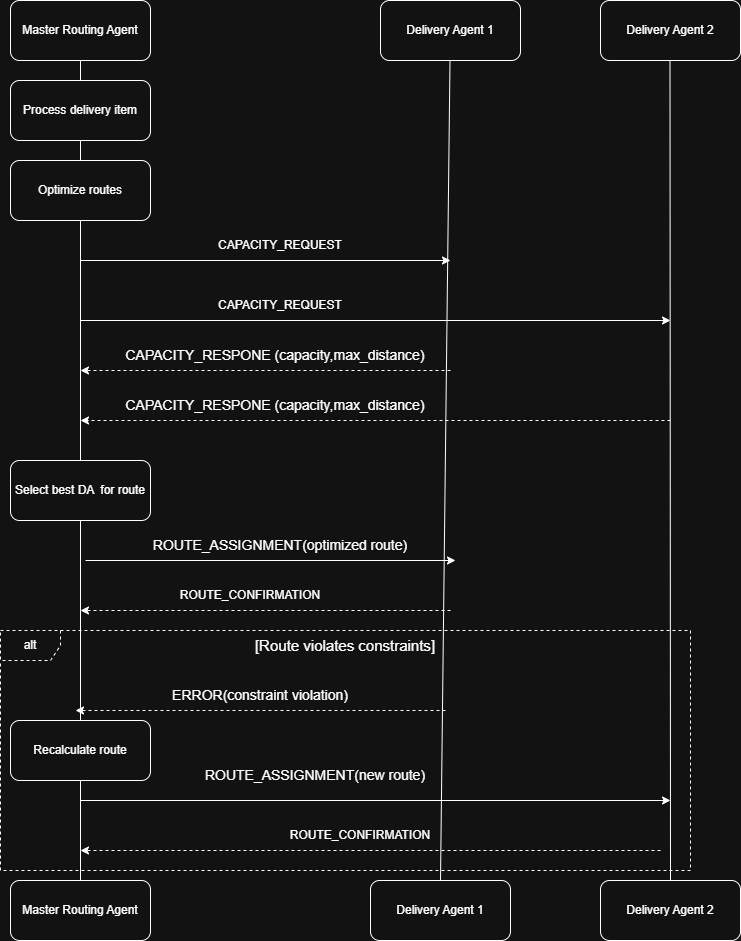

The diagram above was exported from draw.io. Its source (the exported page's mxGraphModel, read from the mxfile embedded in the PNG):
<mxGraphModel dx="1434" dy="834" grid="1" gridSize="10" guides="1" tooltips="1" connect="1" arrows="1" fold="1" page="1" pageScale="1" pageWidth="850" pageHeight="1100" math="0" shadow="0">
  <root>
    <mxCell id="0" />
    <mxCell id="1" parent="0" />
    <mxCell id="9fs5sbx4nQp3vIcObDjK-1" value="Master Routing Agent" style="rounded=1;whiteSpace=wrap;html=1;" vertex="1" parent="1">
      <mxGeometry x="20" y="30" width="140" height="60" as="geometry" />
    </mxCell>
    <mxCell id="9fs5sbx4nQp3vIcObDjK-11" value="" style="endArrow=none;html=1;rounded=0;entryX=0.5;entryY=1;entryDx=0;entryDy=0;exitX=0.5;exitY=0;exitDx=0;exitDy=0;" edge="1" parent="1" source="9fs5sbx4nQp3vIcObDjK-9" target="9fs5sbx4nQp3vIcObDjK-1">
      <mxGeometry width="50" height="50" relative="1" as="geometry">
        <mxPoint x="400" y="450" as="sourcePoint" />
        <mxPoint x="450" y="400" as="targetPoint" />
      </mxGeometry>
    </mxCell>
    <mxCell id="9fs5sbx4nQp3vIcObDjK-2" value="Process delivery item" style="rounded=1;whiteSpace=wrap;html=1;" vertex="1" parent="1">
      <mxGeometry x="20" y="110" width="140" height="60" as="geometry" />
    </mxCell>
    <mxCell id="9fs5sbx4nQp3vIcObDjK-3" value="Optimize routes" style="rounded=1;whiteSpace=wrap;html=1;" vertex="1" parent="1">
      <mxGeometry x="20" y="190" width="140" height="60" as="geometry" />
    </mxCell>
    <mxCell id="9fs5sbx4nQp3vIcObDjK-4" value="Delivery Agent 1" style="rounded=1;whiteSpace=wrap;html=1;" vertex="1" parent="1">
      <mxGeometry x="390" y="30" width="140" height="60" as="geometry" />
    </mxCell>
    <mxCell id="9fs5sbx4nQp3vIcObDjK-5" value="Delivery Agent 2" style="rounded=1;whiteSpace=wrap;html=1;" vertex="1" parent="1">
      <mxGeometry x="610" y="30" width="140" height="60" as="geometry" />
    </mxCell>
    <mxCell id="9fs5sbx4nQp3vIcObDjK-6" value="Delivery Agent 1" style="rounded=1;whiteSpace=wrap;html=1;" vertex="1" parent="1">
      <mxGeometry x="380" y="910" width="140" height="60" as="geometry" />
    </mxCell>
    <mxCell id="9fs5sbx4nQp3vIcObDjK-7" value="Delivery Agent 2" style="rounded=1;whiteSpace=wrap;html=1;" vertex="1" parent="1">
      <mxGeometry x="610" y="910" width="140" height="60" as="geometry" />
    </mxCell>
    <mxCell id="9fs5sbx4nQp3vIcObDjK-8" value="Select best DA&amp;nbsp; for route" style="rounded=1;whiteSpace=wrap;html=1;" vertex="1" parent="1">
      <mxGeometry x="20" y="490" width="140" height="60" as="geometry" />
    </mxCell>
    <mxCell id="9fs5sbx4nQp3vIcObDjK-9" value="Master Routing Agent" style="rounded=1;whiteSpace=wrap;html=1;" vertex="1" parent="1">
      <mxGeometry x="20" y="910" width="140" height="60" as="geometry" />
    </mxCell>
    <mxCell id="9fs5sbx4nQp3vIcObDjK-10" value="Recalculate route" style="rounded=1;whiteSpace=wrap;html=1;" vertex="1" parent="1">
      <mxGeometry x="20" y="750" width="140" height="60" as="geometry" />
    </mxCell>
    <mxCell id="9fs5sbx4nQp3vIcObDjK-12" value="" style="endArrow=none;html=1;rounded=0;entryX=0.5;entryY=1;entryDx=0;entryDy=0;exitX=0.5;exitY=0;exitDx=0;exitDy=0;" edge="1" parent="1" source="9fs5sbx4nQp3vIcObDjK-6">
      <mxGeometry width="50" height="50" relative="1" as="geometry">
        <mxPoint x="459.5" y="640" as="sourcePoint" />
        <mxPoint x="459.5" y="90" as="targetPoint" />
      </mxGeometry>
    </mxCell>
    <mxCell id="9fs5sbx4nQp3vIcObDjK-13" value="" style="endArrow=none;html=1;rounded=0;entryX=0.5;entryY=1;entryDx=0;entryDy=0;exitX=0.5;exitY=0;exitDx=0;exitDy=0;" edge="1" parent="1" source="9fs5sbx4nQp3vIcObDjK-7">
      <mxGeometry width="50" height="50" relative="1" as="geometry">
        <mxPoint x="680" y="640" as="sourcePoint" />
        <mxPoint x="679.5" y="90" as="targetPoint" />
      </mxGeometry>
    </mxCell>
    <mxCell id="9fs5sbx4nQp3vIcObDjK-14" value="alt" style="shape=umlFrame;whiteSpace=wrap;html=1;pointerEvents=0;dashed=1;" vertex="1" parent="1">
      <mxGeometry x="10" y="660" width="690" height="240" as="geometry" />
    </mxCell>
    <mxCell id="9fs5sbx4nQp3vIcObDjK-15" value="" style="endArrow=classic;html=1;rounded=0;" edge="1" parent="1">
      <mxGeometry width="50" height="50" relative="1" as="geometry">
        <mxPoint x="90" y="290" as="sourcePoint" />
        <mxPoint x="460" y="290" as="targetPoint" />
      </mxGeometry>
    </mxCell>
    <mxCell id="9fs5sbx4nQp3vIcObDjK-16" value="" style="endArrow=classic;html=1;rounded=0;" edge="1" parent="1">
      <mxGeometry width="50" height="50" relative="1" as="geometry">
        <mxPoint x="90" y="350" as="sourcePoint" />
        <mxPoint x="680" y="350" as="targetPoint" />
      </mxGeometry>
    </mxCell>
    <mxCell id="9fs5sbx4nQp3vIcObDjK-17" value="" style="endArrow=classic;html=1;rounded=0;dashed=1;" edge="1" parent="1">
      <mxGeometry width="50" height="50" relative="1" as="geometry">
        <mxPoint x="460" y="400" as="sourcePoint" />
        <mxPoint x="90" y="400" as="targetPoint" />
      </mxGeometry>
    </mxCell>
    <mxCell id="9fs5sbx4nQp3vIcObDjK-18" value="" style="endArrow=classic;html=1;rounded=0;dashed=1;" edge="1" parent="1">
      <mxGeometry width="50" height="50" relative="1" as="geometry">
        <mxPoint x="680" y="450" as="sourcePoint" />
        <mxPoint x="90" y="450" as="targetPoint" />
      </mxGeometry>
    </mxCell>
    <mxCell id="9fs5sbx4nQp3vIcObDjK-20" value="CAPACITY_REQUEST" style="text;html=1;align=center;verticalAlign=middle;whiteSpace=wrap;rounded=0;" vertex="1" parent="1">
      <mxGeometry x="260" y="260" width="60" height="30" as="geometry" />
    </mxCell>
    <mxCell id="9fs5sbx4nQp3vIcObDjK-21" value="CAPACITY_REQUEST" style="text;html=1;align=center;verticalAlign=middle;whiteSpace=wrap;rounded=0;" vertex="1" parent="1">
      <mxGeometry x="260" y="320" width="60" height="30" as="geometry" />
    </mxCell>
    <mxCell id="9fs5sbx4nQp3vIcObDjK-23" value="&lt;font style=&quot;font-size: 14px;&quot;&gt;CAPACITY_RESPONE (capacity,max_distance)&lt;/font&gt;" style="text;html=1;align=center;verticalAlign=middle;whiteSpace=wrap;rounded=0;" vertex="1" parent="1">
      <mxGeometry x="110" y="370" width="350" height="30" as="geometry" />
    </mxCell>
    <mxCell id="9fs5sbx4nQp3vIcObDjK-24" value="&lt;font style=&quot;font-size: 14px;&quot;&gt;CAPACITY_RESPONE (capacity,max_distance)&lt;/font&gt;" style="text;html=1;align=center;verticalAlign=middle;whiteSpace=wrap;rounded=0;" vertex="1" parent="1">
      <mxGeometry x="115" y="420" width="340" height="30" as="geometry" />
    </mxCell>
    <mxCell id="9fs5sbx4nQp3vIcObDjK-25" value="" style="endArrow=classic;html=1;rounded=0;" edge="1" parent="1">
      <mxGeometry width="50" height="50" relative="1" as="geometry">
        <mxPoint x="95" y="590" as="sourcePoint" />
        <mxPoint x="465" y="590" as="targetPoint" />
      </mxGeometry>
    </mxCell>
    <mxCell id="9fs5sbx4nQp3vIcObDjK-26" value="&lt;font style=&quot;font-size: 14px;&quot;&gt;ROUTE_ASSIGNMENT(optimized route)&lt;/font&gt;" style="text;html=1;align=center;verticalAlign=middle;whiteSpace=wrap;rounded=0;" vertex="1" parent="1">
      <mxGeometry x="135" y="560" width="310" height="30" as="geometry" />
    </mxCell>
    <mxCell id="9fs5sbx4nQp3vIcObDjK-27" value="" style="endArrow=classic;html=1;rounded=0;dashed=1;" edge="1" parent="1">
      <mxGeometry width="50" height="50" relative="1" as="geometry">
        <mxPoint x="460" y="640" as="sourcePoint" />
        <mxPoint x="90" y="640" as="targetPoint" />
      </mxGeometry>
    </mxCell>
    <mxCell id="9fs5sbx4nQp3vIcObDjK-28" value="ROUTE_CONFIRMATION" style="text;html=1;align=center;verticalAlign=middle;whiteSpace=wrap;rounded=0;" vertex="1" parent="1">
      <mxGeometry x="230" y="610" width="60" height="30" as="geometry" />
    </mxCell>
    <mxCell id="9fs5sbx4nQp3vIcObDjK-29" value="" style="endArrow=classic;html=1;rounded=0;dashed=1;" edge="1" parent="1">
      <mxGeometry width="50" height="50" relative="1" as="geometry">
        <mxPoint x="455" y="740" as="sourcePoint" />
        <mxPoint x="85" y="740" as="targetPoint" />
      </mxGeometry>
    </mxCell>
    <mxCell id="9fs5sbx4nQp3vIcObDjK-30" value="&lt;font style=&quot;font-size: 14px;&quot;&gt;ERROR(constraint violation)&lt;/font&gt;" style="text;html=1;align=center;verticalAlign=middle;whiteSpace=wrap;rounded=0;" vertex="1" parent="1">
      <mxGeometry x="150" y="710" width="240" height="30" as="geometry" />
    </mxCell>
    <mxCell id="9fs5sbx4nQp3vIcObDjK-31" value="" style="endArrow=classic;html=1;rounded=0;" edge="1" parent="1">
      <mxGeometry width="50" height="50" relative="1" as="geometry">
        <mxPoint x="90" y="830" as="sourcePoint" />
        <mxPoint x="680" y="830" as="targetPoint" />
      </mxGeometry>
    </mxCell>
    <mxCell id="9fs5sbx4nQp3vIcObDjK-32" value="&lt;font style=&quot;font-size: 14px;&quot;&gt;ROUTE_ASSIGNMENT(new route)&lt;/font&gt;" style="text;html=1;align=center;verticalAlign=middle;whiteSpace=wrap;rounded=0;" vertex="1" parent="1">
      <mxGeometry x="170" y="790" width="310" height="30" as="geometry" />
    </mxCell>
    <mxCell id="9fs5sbx4nQp3vIcObDjK-33" value="" style="endArrow=classic;html=1;rounded=0;dashed=1;" edge="1" parent="1">
      <mxGeometry width="50" height="50" relative="1" as="geometry">
        <mxPoint x="670" y="880" as="sourcePoint" />
        <mxPoint x="90" y="880" as="targetPoint" />
      </mxGeometry>
    </mxCell>
    <mxCell id="9fs5sbx4nQp3vIcObDjK-34" value="ROUTE_CONFIRMATION" style="text;html=1;align=center;verticalAlign=middle;whiteSpace=wrap;rounded=0;" vertex="1" parent="1">
      <mxGeometry x="340" y="850" width="60" height="30" as="geometry" />
    </mxCell>
    <mxCell id="9fs5sbx4nQp3vIcObDjK-36" value="&lt;font style=&quot;font-size: 15px;&quot;&gt;[Route violates constraints]&lt;/font&gt;" style="text;html=1;align=center;verticalAlign=middle;whiteSpace=wrap;rounded=0;" vertex="1" parent="1">
      <mxGeometry x="90" y="660" width="530" height="30" as="geometry" />
    </mxCell>
  </root>
</mxGraphModel>